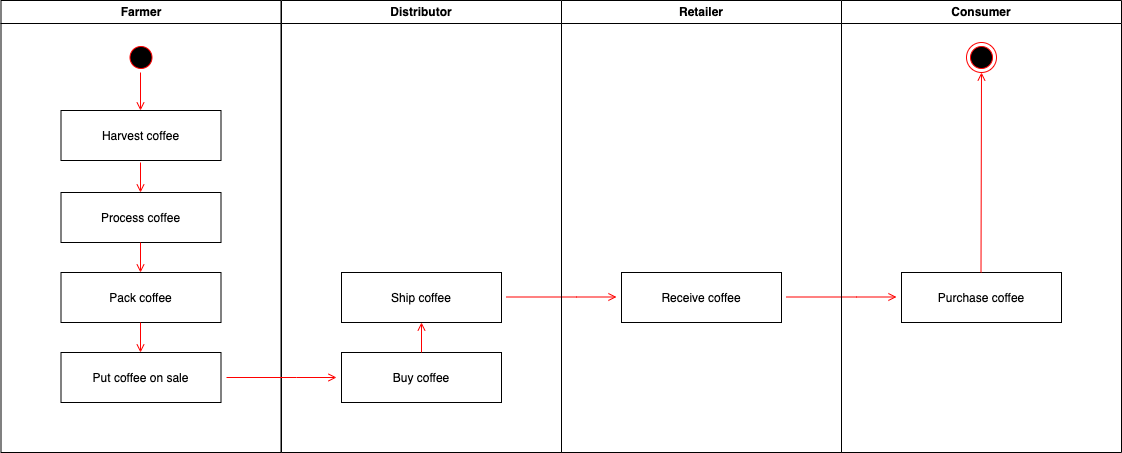

The diagram above was exported from draw.io. Its source (the exported page's mxGraphModel, read from the mxfile embedded in the PNG):
<mxGraphModel dx="2066" dy="1069" grid="1" gridSize="10" guides="1" tooltips="1" connect="1" arrows="1" fold="1" page="1" pageScale="1" pageWidth="1169" pageHeight="826" background="none" math="0" shadow="0">
  <root>
    <mxCell id="0" />
    <mxCell id="1" parent="0" />
    <mxCell id="2" value="Farmer" style="swimlane;whiteSpace=wrap" parent="1" vertex="1">
      <mxGeometry x="154.5" y="128" width="280" height="452" as="geometry" />
    </mxCell>
    <mxCell id="5" value="" style="ellipse;shape=startState;fillColor=#000000;strokeColor=#ff0000;" parent="2" vertex="1">
      <mxGeometry x="125" y="42" width="30" height="30" as="geometry" />
    </mxCell>
    <mxCell id="7" value="Harvest coffee" style="" parent="2" vertex="1">
      <mxGeometry x="60" y="110" width="160" height="50" as="geometry" />
    </mxCell>
    <mxCell id="8" value="Process coffee" style="" parent="2" vertex="1">
      <mxGeometry x="60" y="192" width="160" height="50" as="geometry" />
    </mxCell>
    <mxCell id="yVzUmmNxqjz5N0Aimkfx-50" value="Pack coffee" style="" vertex="1" parent="2">
      <mxGeometry x="60" y="272" width="160" height="50" as="geometry" />
    </mxCell>
    <mxCell id="yVzUmmNxqjz5N0Aimkfx-60" value="" style="endArrow=open;strokeColor=#FF0000;endFill=1;rounded=0;" edge="1" parent="2">
      <mxGeometry relative="1" as="geometry">
        <mxPoint x="139.5" y="162" as="sourcePoint" />
        <mxPoint x="139.5" y="192" as="targetPoint" />
      </mxGeometry>
    </mxCell>
    <mxCell id="yVzUmmNxqjz5N0Aimkfx-51" value="Put coffee on sale" style="" vertex="1" parent="2">
      <mxGeometry x="60" y="352" width="160" height="50" as="geometry" />
    </mxCell>
    <mxCell id="9" value="" style="endArrow=open;strokeColor=#FF0000;endFill=1;rounded=0;" parent="2" edge="1">
      <mxGeometry relative="1" as="geometry">
        <mxPoint x="139.5" y="72" as="sourcePoint" />
        <mxPoint x="139.5" y="110" as="targetPoint" />
      </mxGeometry>
    </mxCell>
    <mxCell id="yVzUmmNxqjz5N0Aimkfx-63" value="" style="endArrow=open;strokeColor=#FF0000;endFill=1;rounded=0;" edge="1" parent="2">
      <mxGeometry relative="1" as="geometry">
        <mxPoint x="139.5" y="242" as="sourcePoint" />
        <mxPoint x="139.5" y="272" as="targetPoint" />
      </mxGeometry>
    </mxCell>
    <mxCell id="yVzUmmNxqjz5N0Aimkfx-64" value="" style="endArrow=open;strokeColor=#FF0000;endFill=1;rounded=0;" edge="1" parent="2">
      <mxGeometry relative="1" as="geometry">
        <mxPoint x="139.5" y="322" as="sourcePoint" />
        <mxPoint x="139.5" y="352" as="targetPoint" />
      </mxGeometry>
    </mxCell>
    <mxCell id="yVzUmmNxqjz5N0Aimkfx-54" value="Distributor" style="swimlane;whiteSpace=wrap" vertex="1" parent="1">
      <mxGeometry x="435" y="128" width="280" height="452" as="geometry" />
    </mxCell>
    <mxCell id="yVzUmmNxqjz5N0Aimkfx-56" value="Buy coffee" style="" vertex="1" parent="yVzUmmNxqjz5N0Aimkfx-54">
      <mxGeometry x="60" y="352" width="160" height="50" as="geometry" />
    </mxCell>
    <mxCell id="yVzUmmNxqjz5N0Aimkfx-57" value="Ship coffee" style="" vertex="1" parent="yVzUmmNxqjz5N0Aimkfx-54">
      <mxGeometry x="60" y="272" width="160" height="50" as="geometry" />
    </mxCell>
    <mxCell id="yVzUmmNxqjz5N0Aimkfx-66" value="" style="endArrow=open;strokeColor=#FF0000;endFill=1;rounded=0;" edge="1" parent="yVzUmmNxqjz5N0Aimkfx-54">
      <mxGeometry relative="1" as="geometry">
        <mxPoint x="140" y="352" as="sourcePoint" />
        <mxPoint x="140" y="322" as="targetPoint" />
      </mxGeometry>
    </mxCell>
    <mxCell id="yVzUmmNxqjz5N0Aimkfx-75" value="" style="endArrow=open;strokeColor=#FF0000;endFill=1;rounded=0;" edge="1" parent="yVzUmmNxqjz5N0Aimkfx-54">
      <mxGeometry relative="1" as="geometry">
        <mxPoint x="225" y="296.5" as="sourcePoint" />
        <mxPoint x="335" y="296.5" as="targetPoint" />
        <Array as="points">
          <mxPoint x="295" y="296.5" />
        </Array>
      </mxGeometry>
    </mxCell>
    <mxCell id="yVzUmmNxqjz5N0Aimkfx-65" value="" style="endArrow=open;strokeColor=#FF0000;endFill=1;rounded=0;" edge="1" parent="1">
      <mxGeometry relative="1" as="geometry">
        <mxPoint x="380" y="505" as="sourcePoint" />
        <mxPoint x="490" y="505" as="targetPoint" />
        <Array as="points">
          <mxPoint x="450" y="505" />
        </Array>
      </mxGeometry>
    </mxCell>
    <mxCell id="yVzUmmNxqjz5N0Aimkfx-67" value="Retailer" style="swimlane;whiteSpace=wrap" vertex="1" parent="1">
      <mxGeometry x="715" y="128" width="280" height="452" as="geometry" />
    </mxCell>
    <mxCell id="yVzUmmNxqjz5N0Aimkfx-69" value="Receive coffee" style="" vertex="1" parent="yVzUmmNxqjz5N0Aimkfx-67">
      <mxGeometry x="60" y="272" width="160" height="50" as="geometry" />
    </mxCell>
    <mxCell id="yVzUmmNxqjz5N0Aimkfx-76" value="" style="endArrow=open;strokeColor=#FF0000;endFill=1;rounded=0;" edge="1" parent="yVzUmmNxqjz5N0Aimkfx-67">
      <mxGeometry relative="1" as="geometry">
        <mxPoint x="225" y="296.5" as="sourcePoint" />
        <mxPoint x="335" y="296.5" as="targetPoint" />
        <Array as="points">
          <mxPoint x="295" y="296.5" />
        </Array>
      </mxGeometry>
    </mxCell>
    <mxCell id="yVzUmmNxqjz5N0Aimkfx-71" value="Consumer" style="swimlane;whiteSpace=wrap" vertex="1" parent="1">
      <mxGeometry x="995" y="128" width="280" height="452" as="geometry" />
    </mxCell>
    <mxCell id="yVzUmmNxqjz5N0Aimkfx-73" value="Purchase coffee" style="" vertex="1" parent="yVzUmmNxqjz5N0Aimkfx-71">
      <mxGeometry x="60" y="272" width="160" height="50" as="geometry" />
    </mxCell>
    <mxCell id="yVzUmmNxqjz5N0Aimkfx-45" value="" style="ellipse;shape=endState;fillColor=#000000;strokeColor=#ff0000" vertex="1" parent="yVzUmmNxqjz5N0Aimkfx-71">
      <mxGeometry x="125" y="42" width="30" height="30" as="geometry" />
    </mxCell>
    <mxCell id="yVzUmmNxqjz5N0Aimkfx-77" value="" style="endArrow=open;strokeColor=#FF0000;endFill=1;rounded=0;entryX=0.5;entryY=1;entryDx=0;entryDy=0;" edge="1" parent="yVzUmmNxqjz5N0Aimkfx-71" target="yVzUmmNxqjz5N0Aimkfx-45">
      <mxGeometry relative="1" as="geometry">
        <mxPoint x="139.5" y="272" as="sourcePoint" />
        <mxPoint x="139.5" y="242" as="targetPoint" />
      </mxGeometry>
    </mxCell>
  </root>
</mxGraphModel>